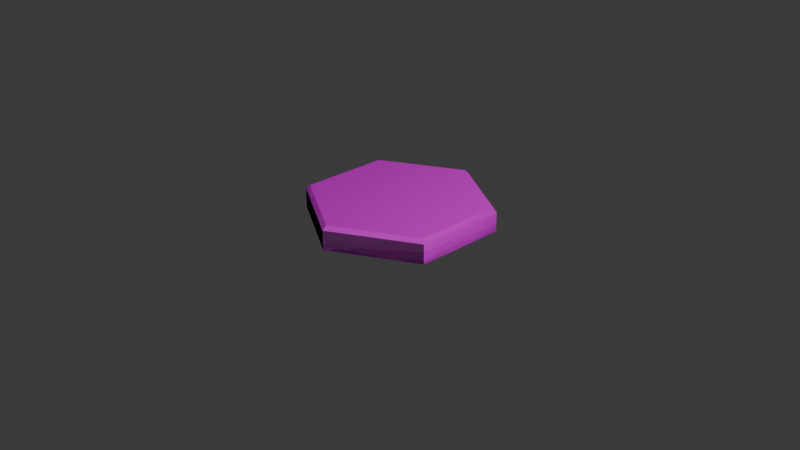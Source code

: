 # Source: fungal-forest.blend  (saved by Blender 4.1.24; exported with 4.5.12 LTS)
import bpy
from mathutils import Matrix  # noqa: F401  (used for matrix-valued properties, if any)

bpy.ops.wm.read_factory_settings(use_empty=True)
scene = bpy.context.scene
scene.name = 'Scene'

# ---- collections
col_collection = bpy.data.collections.new('Collection'); scene.collection.children.link(col_collection)

# ---- images (referenced by path relative to the original .blend; pixels are not part of the script)
import os
ASSET_DIR = os.environ.get("B2B_ASSET_DIR", "")  # directory of the original .blend (textures are referenced by path, not embedded)
HERE = os.path.dirname(os.path.abspath(__file__))  # packed textures are extracted next to this script under _unpacked/

def load_image(name, relpath, width, height, colorspace="sRGB"):
    """Load a texture the original file referenced (path relative to the .blend, or extracted next to this script)."""
    p = next((c for c in (os.path.join(HERE, relpath), os.path.join(ASSET_DIR, relpath)) if relpath and os.path.exists(c)), "")
    if p:
        img = bpy.data.images.load(p, check_existing=True)
        img.name = name
    else:  # same state as the original file: an image datablock whose file is absent (Cycles renders it pink)
        img = bpy.data.images.new(name, width, height)
        img.source = "FILE"
        img.filepath = "//" + (relpath or name)
    img.colorspace_settings.name = colorspace
    return img
img_fungal_fields_png = load_image('fungal-fields.png', 'fungal-fields.png', 1024, 1024, 'sRGB')
img_stylizedwoodplanks_01_basecolor_jpg = load_image('StylizedWoodPlanks_01_basecolor.jpg', 'StylizedWoodPlanks_01_basecolor.jpg', 1024, 1024, 'sRGB')

# ---- materials (node trees are filled in below, after node groups)
mat_material_top = bpy.data.materials.new('Material.top')
mat_material_top.use_transparent_shadow = False
mat_material_side = bpy.data.materials.new('Material.side')
mat_material_side.use_transparent_shadow = False

# ---- material node trees
mat_material_top.use_nodes = True; mat_material_top.node_tree.nodes.clear()
_N = mat_material_top.node_tree.nodes; _L = mat_material_top.node_tree.links
n0 = _N.new('ShaderNodeBsdfPrincipled'); n0.name = 'Principled BSDF'; n0.location = (10, 300)
n1 = _N.new('ShaderNodeOutputMaterial'); n1.name = 'Material Output'; n1.location = (300, 300)
n2 = _N.new('ShaderNodeTexImage'); n2.name = 'Image Texture'; n2.location = (-280, 260)
n2.image = img_fungal_fields_png
_L.new(n0.outputs[0], n1.inputs[0])
_L.new(n2.outputs[0], n0.inputs[0])
n1.is_active_output = True
mat_material_side.use_nodes = True; mat_material_side.node_tree.nodes.clear()
_N = mat_material_side.node_tree.nodes; _L = mat_material_side.node_tree.links
n0 = _N.new('ShaderNodeBsdfPrincipled'); n0.name = 'Principled BSDF'; n0.location = (10, 300)
n0.inputs[2].default_value = 0.75
n1 = _N.new('ShaderNodeOutputMaterial'); n1.name = 'Material Output'; n1.location = (300, 300)
n2 = _N.new('ShaderNodeTexImage'); n2.name = 'Image Texture'; n2.location = (-280, 260)
n2.image = img_stylizedwoodplanks_01_basecolor_jpg
n3 = _N.new('ShaderNodeTexVoronoi'); n3.name = 'Voronoi Texture'; n3.location = (-180, 140)
_L.new(n0.outputs[0], n1.inputs[0])
_L.new(n2.outputs[0], n0.inputs[0])
_L.new(n3.outputs[2], n0.inputs[5])
n1.is_active_output = True

# ---- world
world_world = bpy.data.worlds.new('World'); scene.world = world_world
world_world.use_nodes = True; world_world.node_tree.nodes.clear()
_N = world_world.node_tree.nodes; _L = world_world.node_tree.links
n0 = _N.new('ShaderNodeOutputWorld'); n0.name = 'World Output'; n0.location = (300, 300)
n1 = _N.new('ShaderNodeBackground'); n1.name = 'Background'; n1.location = (10, 300)
n1.inputs[0].default_value = (0.05088, 0.05088, 0.05088, 1.0)
_L.new(n1.outputs[0], n0.inputs[0])
n0.is_active_output = True
world_world.color = (0.05088, 0.05088, 0.05088)
world_world.use_sun_shadow = False
world_world.sun_shadow_jitter_overblur = 0.0

# ---- cameras
cam_camera = bpy.data.cameras.new('Camera')
cam_camera.clip_end = 100.0
cam_camera.ortho_scale = 7.314

# ---- lights
light_light = bpy.data.lights.new('Light', 'POINT')
light_light.transmission_factor = 0.0
light_light.energy = 1000.0
light_light.shadow_soft_size = 0.1
light_light.shadow_maximum_resolution = 0.006
light_light.use_absolute_resolution = True

# ---- meshes
me_circle = bpy.data.meshes.new('Circle')
me_circle.from_pydata([(0.0, 1.0, 0.0), (-0.866, 0.5, 0.0), (-0.866, -0.5, 0.0), (0.0, -1.0, 0.0), (0.866, -0.5, 0.0), (0.866, 0.5, 0.0), (-0.866, 0.5, 0.2099), (-0.826, 0.4769, 0.25), (0.0, 0.9537, 0.25), (0.0, 1.0, 0.2099), (-0.866, -0.5, 0.2099), (-0.826, -0.4769, 0.25), (0.0, -1.0, 0.2099), (0.0, -0.9537, 0.25), (0.866, -0.5, 0.2099), (0.826, -0.4769, 0.25), (0.866, 0.5, 0.2099), (0.826, 0.4769, 0.25)], [], [(0, 5, 4, 3, 2, 1), (1, 2, 10, 6), (3, 4, 14, 12), (8, 7, 11, 13, 15, 17), (2, 3, 12, 10), (4, 5, 16, 14), (5, 0, 9, 16), (7, 8, 9, 6), (11, 7, 6, 10), (13, 11, 10, 12), (15, 13, 12, 14), (17, 15, 14, 16), (8, 17, 16, 9), (0, 1, 6, 9)])
me_circle.polygons.foreach_set('material_index', [0, 1, 1, 0, 1, 1, 1, 1, 1, 1, 1, 1, 1, 1])
_uv = me_circle.uv_layers.new(name='UVMap')
_uv.uv.foreach_set('vector', [0.5, 1.0, 0.933, 0.75, 0.933, 0.25, 0.5, 0.0, 0.06699, 0.25, 0.06699, 0.75, 0.06699, 0.75, 0.06699, 0.25, 0.06699, 0.25, 0.06699, 0.75, 0.5, 0.0, 0.933, 0.25, 0.933, 0.25, 0.5, 0.0, 0.5, 0.9769, 0.08702, 0.7384, 0.08702, 0.2616, 0.5, 0.02313, 0.913, 0.2616, 0.913, 0.7384, 0.06699, 0.25, 0.5, 0.0, 0.5, 0.0, 0.06699, 0.25, 0.933, 0.25, 0.933, 0.75, 0.933, 0.75, 0.933, 0.25, 0.933, 0.75, 0.5, 1.0, 0.5, 1.0, 0.933, 0.75, 0.08702, 0.7384, 0.5, 0.9769, 0.5, 1.0, 0.06699, 0.75, 0.08702, 0.2616, 0.08702, 0.7384, 0.06699, 0.75, 0.06699, 0.25, 0.5, 0.02313, 0.08702, 0.2616, 0.06699, 0.25, 0.5, 0.0, 0.913, 0.2616, 0.5, 0.02313, 0.5, 0.0, 0.933, 0.25, 0.913, 0.7384, 0.913, 0.2616, 0.933, 0.25, 0.933, 0.75, 0.5, 0.9769, 0.913, 0.7384, 0.933, 0.75, 0.5, 1.0, 0.5, 1.0, 0.06699, 0.75, 0.06699, 0.75, 0.5, 1.0])
me_circle.materials.append(mat_material_top)
me_circle.materials.append(mat_material_side)
me_circle.update()

# ---- objects
ob_light = bpy.data.objects.new('Light', light_light)
ob_camera = bpy.data.objects.new('Camera', cam_camera)
ob_circle = bpy.data.objects.new('Circle', me_circle)

# ---- transforms, parenting, visibility, modifiers, constraints
ob_light.location = (4.076, 1.005, 5.904)
ob_light.rotation_euler = (0.6503, 0.05522, 1.866)
ob_light.lock_rotations_4d = False
ob_light.empty_display_type = 'ARROWS'
ob_light.color = (0.0, 0.0, 0.0, 0.0)
ob_light.lineart.crease_threshold = 0.0
ob_camera.location = (7.359, -6.926, 4.958)
ob_camera.rotation_euler = (1.109, 0.0, 0.8149)
ob_camera.lock_rotations_4d = False
ob_camera.empty_display_type = 'ARROWS'
ob_camera.color = (0.0, 0.0, 0.0, 0.0)
ob_camera.display_type = 'WIRE'
ob_camera.lineart.crease_threshold = 0.0
ob_circle.location = (0.0, 0.0, 0.0)

# ---- collection membership
col_collection.objects.link(ob_light)
col_collection.objects.link(ob_camera)
col_collection.objects.link(ob_circle)

# ---- scene / render settings (as saved in the file)
scene.camera = ob_camera
scene.frame_start = 1; scene.frame_end = 250; scene.frame_set(1)
scene.render.engine = 'BLENDER_EEVEE_NEXT'
scene.cycles.sampling_pattern = 'TABULATED_SOBOL'
scene.eevee.ray_tracing_options.trace_max_roughness = 0.0
bpy.context.view_layer.update()

